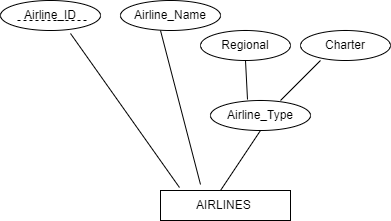

The diagram above was exported from draw.io. Its source (the exported page's mxGraphModel, read from the mxfile embedded in the PNG):
<mxGraphModel dx="880" dy="426" grid="1" gridSize="10" guides="1" tooltips="1" connect="1" arrows="1" fold="1" page="1" pageScale="1" pageWidth="850" pageHeight="1100" math="0" shadow="0" extFonts="Permanent Marker^https://fonts.googleapis.com/css?family=Permanent+Marker">
  <root>
    <mxCell id="0" />
    <mxCell id="1" parent="0" />
    <mxCell id="jCTgnSwhmjIWoOYV1-29-1" value="Airline_ID" style="ellipse;whiteSpace=wrap;html=1;" vertex="1" parent="1">
      <mxGeometry y="30" width="100" height="30" as="geometry" />
    </mxCell>
    <mxCell id="jCTgnSwhmjIWoOYV1-29-2" value="AIRLINES&amp;nbsp;" style="rounded=0;whiteSpace=wrap;html=1;" vertex="1" parent="1">
      <mxGeometry x="160" y="220" width="130" height="30" as="geometry" />
    </mxCell>
    <mxCell id="jCTgnSwhmjIWoOYV1-29-3" value="" style="endArrow=none;html=1;rounded=0;entryX=0.7;entryY=1.1;entryDx=0;entryDy=0;entryPerimeter=0;exitX=0.146;exitY=-0.1;exitDx=0;exitDy=0;exitPerimeter=0;" edge="1" parent="1" source="jCTgnSwhmjIWoOYV1-29-2" target="jCTgnSwhmjIWoOYV1-29-1">
      <mxGeometry width="50" height="50" relative="1" as="geometry">
        <mxPoint x="120" y="160" as="sourcePoint" />
        <mxPoint x="170" y="110" as="targetPoint" />
      </mxGeometry>
    </mxCell>
    <mxCell id="jCTgnSwhmjIWoOYV1-29-6" value="" style="endArrow=none;dashed=1;html=1;rounded=0;" edge="1" parent="1">
      <mxGeometry width="50" height="50" relative="1" as="geometry">
        <mxPoint x="17" y="50" as="sourcePoint" />
        <mxPoint x="87" y="50" as="targetPoint" />
      </mxGeometry>
    </mxCell>
    <mxCell id="jCTgnSwhmjIWoOYV1-29-8" value="Airline_Name" style="ellipse;whiteSpace=wrap;html=1;" vertex="1" parent="1">
      <mxGeometry x="120" y="30" width="100" height="30" as="geometry" />
    </mxCell>
    <mxCell id="jCTgnSwhmjIWoOYV1-29-9" value="" style="endArrow=none;html=1;rounded=0;entryX=0.7;entryY=1.1;entryDx=0;entryDy=0;entryPerimeter=0;" edge="1" parent="1">
      <mxGeometry width="50" height="50" relative="1" as="geometry">
        <mxPoint x="200" y="214" as="sourcePoint" />
        <mxPoint x="160" y="60" as="targetPoint" />
      </mxGeometry>
    </mxCell>
    <mxCell id="jCTgnSwhmjIWoOYV1-29-10" value="Airline_Type" style="ellipse;whiteSpace=wrap;html=1;" vertex="1" parent="1">
      <mxGeometry x="210" y="130" width="100" height="30" as="geometry" />
    </mxCell>
    <mxCell id="jCTgnSwhmjIWoOYV1-29-11" value="" style="endArrow=none;html=1;rounded=0;entryX=0.5;entryY=1;entryDx=0;entryDy=0;" edge="1" parent="1" target="jCTgnSwhmjIWoOYV1-29-10">
      <mxGeometry width="50" height="50" relative="1" as="geometry">
        <mxPoint x="220" y="220" as="sourcePoint" />
        <mxPoint x="270" y="170" as="targetPoint" />
      </mxGeometry>
    </mxCell>
    <mxCell id="jCTgnSwhmjIWoOYV1-29-12" value="" style="endArrow=none;html=1;rounded=0;entryX=0.5;entryY=1;entryDx=0;entryDy=0;exitX=0.37;exitY=-0.033;exitDx=0;exitDy=0;exitPerimeter=0;" edge="1" parent="1" source="jCTgnSwhmjIWoOYV1-29-10" target="jCTgnSwhmjIWoOYV1-29-13">
      <mxGeometry width="50" height="50" relative="1" as="geometry">
        <mxPoint x="260" y="130" as="sourcePoint" />
        <mxPoint x="250" y="100" as="targetPoint" />
      </mxGeometry>
    </mxCell>
    <mxCell id="jCTgnSwhmjIWoOYV1-29-13" value="Regional" style="ellipse;whiteSpace=wrap;html=1;" vertex="1" parent="1">
      <mxGeometry x="200" y="60" width="90" height="30" as="geometry" />
    </mxCell>
    <mxCell id="jCTgnSwhmjIWoOYV1-29-14" value="Charter" style="ellipse;whiteSpace=wrap;html=1;" vertex="1" parent="1">
      <mxGeometry x="300" y="60" width="90" height="30" as="geometry" />
    </mxCell>
    <mxCell id="jCTgnSwhmjIWoOYV1-29-15" value="" style="endArrow=none;html=1;rounded=0;" edge="1" parent="1">
      <mxGeometry width="50" height="50" relative="1" as="geometry">
        <mxPoint x="280" y="130" as="sourcePoint" />
        <mxPoint x="320" y="90" as="targetPoint" />
      </mxGeometry>
    </mxCell>
  </root>
</mxGraphModel>